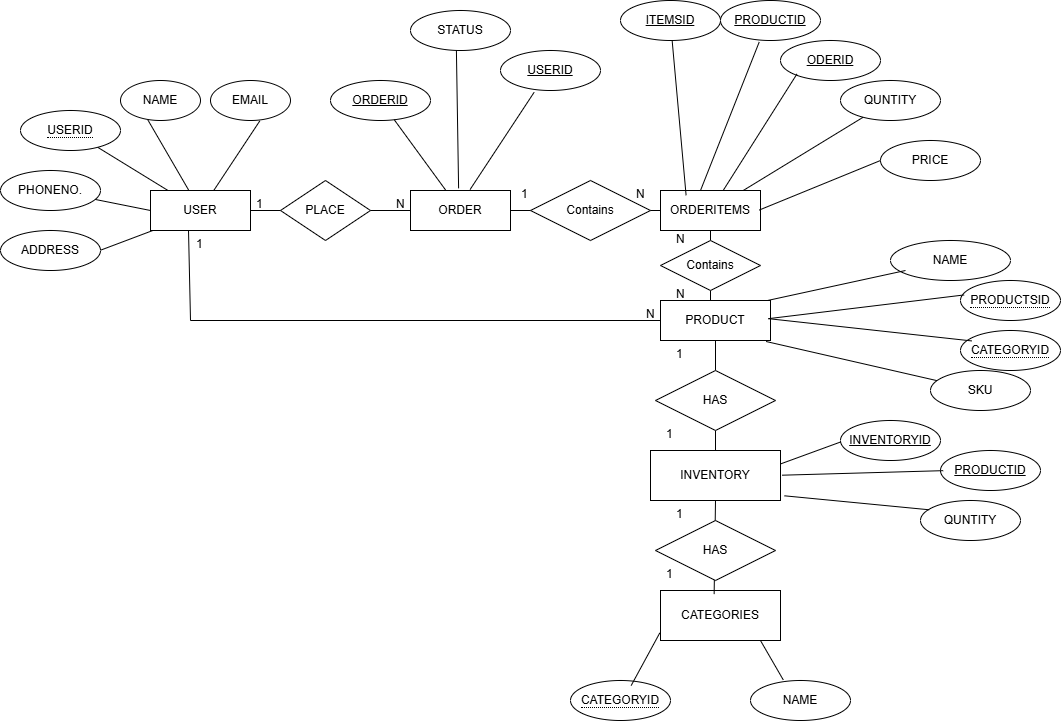

The diagram above was exported from draw.io. Its source (the exported page's mxGraphModel, read from the mxfile embedded in the PNG):
<mxGraphModel dx="2339" dy="753" grid="1" gridSize="10" guides="0" tooltips="1" connect="0" arrows="0" fold="1" page="1" pageScale="1" pageWidth="850" pageHeight="1100" math="0" shadow="0">
  <root>
    <mxCell id="0" />
    <mxCell id="1" parent="0" />
    <mxCell id="HeV89cs6NWSQeohKO9uU-3" parent="1" style="whiteSpace=wrap;html=1;align=center;" value="USER" vertex="1">
      <mxGeometry height="40" width="100" x="70" y="300" as="geometry" />
    </mxCell>
    <mxCell id="HeV89cs6NWSQeohKO9uU-4" edge="1" parent="1" source="HeV89cs6NWSQeohKO9uU-3" style="endArrow=none;html=1;rounded=0;exitX=1;exitY=0.5;exitDx=0;exitDy=0;" value="">
      <mxGeometry relative="1" as="geometry">
        <mxPoint x="360" y="490" as="sourcePoint" />
        <mxPoint x="330" y="320" as="targetPoint" />
      </mxGeometry>
    </mxCell>
    <mxCell id="HeV89cs6NWSQeohKO9uU-11" parent="1" style="text;strokeColor=none;fillColor=none;spacingLeft=4;spacingRight=4;overflow=hidden;rotatable=0;points=[[0,0.5],[1,0.5]];portConstraint=eastwest;fontSize=12;whiteSpace=wrap;html=1;" value="1" vertex="1">
      <mxGeometry height="30" width="40" x="170" y="300" as="geometry" />
    </mxCell>
    <mxCell id="HeV89cs6NWSQeohKO9uU-12" parent="1" style="whiteSpace=wrap;html=1;align=center;" value="ORDER" vertex="1">
      <mxGeometry height="40" width="100" x="330" y="300" as="geometry" />
    </mxCell>
    <mxCell id="HeV89cs6NWSQeohKO9uU-13" parent="1" style="whiteSpace=wrap;html=1;align=center;" value="ORDERITEMS" vertex="1">
      <mxGeometry height="40" width="100" x="580" y="300" as="geometry" />
    </mxCell>
    <mxCell id="HeV89cs6NWSQeohKO9uU-14" edge="1" parent="1" source="HeV89cs6NWSQeohKO9uU-12" style="endArrow=none;html=1;rounded=0;exitX=1;exitY=0.5;exitDx=0;exitDy=0;entryX=0;entryY=0.5;entryDx=0;entryDy=0;" target="HeV89cs6NWSQeohKO9uU-13" value="">
      <mxGeometry relative="1" as="geometry">
        <mxPoint x="360" y="490" as="sourcePoint" />
        <mxPoint x="520" y="490" as="targetPoint" />
      </mxGeometry>
    </mxCell>
    <mxCell id="HeV89cs6NWSQeohKO9uU-15" parent="1" style="text;strokeColor=none;fillColor=none;spacingLeft=4;spacingRight=4;overflow=hidden;rotatable=0;points=[[0,0.5],[1,0.5]];portConstraint=eastwest;fontSize=12;whiteSpace=wrap;html=1;" value="N" vertex="1">
      <mxGeometry height="30" width="40" x="310" y="300" as="geometry" />
    </mxCell>
    <mxCell id="HeV89cs6NWSQeohKO9uU-16" parent="1" style="text;strokeColor=none;fillColor=none;spacingLeft=4;spacingRight=4;overflow=hidden;rotatable=0;points=[[0,0.5],[1,0.5]];portConstraint=eastwest;fontSize=12;whiteSpace=wrap;html=1;" value="1" vertex="1">
      <mxGeometry height="30" width="40" x="435" y="290" as="geometry" />
    </mxCell>
    <mxCell id="HeV89cs6NWSQeohKO9uU-18" parent="1" style="text;strokeColor=none;fillColor=none;spacingLeft=4;spacingRight=4;overflow=hidden;rotatable=0;points=[[0,0.5],[1,0.5]];portConstraint=eastwest;fontSize=12;whiteSpace=wrap;html=1;" value="N" vertex="1">
      <mxGeometry height="30" width="40" x="550" y="290" as="geometry" />
    </mxCell>
    <mxCell id="HeV89cs6NWSQeohKO9uU-19" parent="1" style="whiteSpace=wrap;html=1;align=center;" value="PRODUCT" vertex="1">
      <mxGeometry height="40" width="110" x="580" y="410" as="geometry" />
    </mxCell>
    <mxCell id="HeV89cs6NWSQeohKO9uU-20" edge="1" parent="1" source="I2Y7XkVDhbZeKhuuadQ4-3" style="endArrow=none;html=1;rounded=0;exitX=0.5;exitY=1;exitDx=0;exitDy=0;" value="">
      <mxGeometry relative="1" as="geometry">
        <mxPoint x="360" y="490" as="sourcePoint" />
        <mxPoint x="630" y="410" as="targetPoint" />
      </mxGeometry>
    </mxCell>
    <mxCell id="HeV89cs6NWSQeohKO9uU-27" parent="1" style="whiteSpace=wrap;html=1;align=center;" value="INVENTORY" vertex="1">
      <mxGeometry height="50" width="130" x="570" y="560" as="geometry" />
    </mxCell>
    <mxCell id="HeV89cs6NWSQeohKO9uU-28" edge="1" parent="1" source="I2Y7XkVDhbZeKhuuadQ4-5" style="endArrow=none;html=1;rounded=0;entryX=0.5;entryY=1;entryDx=0;entryDy=0;exitX=0.5;exitY=0;exitDx=0;exitDy=0;" target="HeV89cs6NWSQeohKO9uU-19" value="">
      <mxGeometry relative="1" as="geometry">
        <mxPoint x="635" y="520" as="sourcePoint" />
        <mxPoint x="520" y="490" as="targetPoint" />
      </mxGeometry>
    </mxCell>
    <mxCell id="HeV89cs6NWSQeohKO9uU-29" parent="1" style="text;strokeColor=none;fillColor=none;spacingLeft=4;spacingRight=4;overflow=hidden;rotatable=0;points=[[0,0.5],[1,0.5]];portConstraint=eastwest;fontSize=12;whiteSpace=wrap;html=1;" value="1" vertex="1">
      <mxGeometry height="30" width="40" x="590" y="450" as="geometry" />
    </mxCell>
    <mxCell id="HeV89cs6NWSQeohKO9uU-31" parent="1" style="text;strokeColor=none;fillColor=none;spacingLeft=4;spacingRight=4;overflow=hidden;rotatable=0;points=[[0,0.5],[1,0.5]];portConstraint=eastwest;fontSize=12;whiteSpace=wrap;html=1;" value="1" vertex="1">
      <mxGeometry height="30" width="40" x="580" y="530" as="geometry" />
    </mxCell>
    <mxCell id="HeV89cs6NWSQeohKO9uU-32" parent="1" style="whiteSpace=wrap;html=1;align=center;" value="CATEGORIES" vertex="1">
      <mxGeometry height="50" width="120" x="580" y="700" as="geometry" />
    </mxCell>
    <mxCell id="HeV89cs6NWSQeohKO9uU-33" edge="1" parent="1" source="HeV89cs6NWSQeohKO9uU-27" style="endArrow=none;html=1;rounded=0;exitX=0.5;exitY=1;exitDx=0;exitDy=0;entryX=0.447;entryY=0.072;entryDx=0;entryDy=0;entryPerimeter=0;" target="HeV89cs6NWSQeohKO9uU-32" value="">
      <mxGeometry relative="1" as="geometry">
        <mxPoint x="360" y="790" as="sourcePoint" />
        <mxPoint x="520" y="790" as="targetPoint" />
      </mxGeometry>
    </mxCell>
    <mxCell id="HeV89cs6NWSQeohKO9uU-34" parent="1" style="text;strokeColor=none;fillColor=none;spacingLeft=4;spacingRight=4;overflow=hidden;rotatable=0;points=[[0,0.5],[1,0.5]];portConstraint=eastwest;fontSize=12;whiteSpace=wrap;html=1;" value="1" vertex="1">
      <mxGeometry height="30" width="20" x="590" y="610" as="geometry" />
    </mxCell>
    <mxCell id="HeV89cs6NWSQeohKO9uU-36" parent="1" style="text;strokeColor=none;fillColor=none;spacingLeft=4;spacingRight=4;overflow=hidden;rotatable=0;points=[[0,0.5],[1,0.5]];portConstraint=eastwest;fontSize=12;whiteSpace=wrap;html=1;" value="1" vertex="1">
      <mxGeometry height="30" width="40" x="580" y="670" as="geometry" />
    </mxCell>
    <mxCell id="I2Y7XkVDhbZeKhuuadQ4-1" parent="1" style="shape=rhombus;perimeter=rhombusPerimeter;whiteSpace=wrap;html=1;align=center;" value="PLACE" vertex="1">
      <mxGeometry height="60" width="90" x="200" y="290" as="geometry" />
    </mxCell>
    <mxCell id="I2Y7XkVDhbZeKhuuadQ4-2" parent="1" style="shape=rhombus;perimeter=rhombusPerimeter;whiteSpace=wrap;html=1;align=center;" value="Contains " vertex="1">
      <mxGeometry height="60" width="120" x="450" y="290" as="geometry" />
    </mxCell>
    <mxCell id="I2Y7XkVDhbZeKhuuadQ4-4" edge="1" parent="1" source="HeV89cs6NWSQeohKO9uU-13" style="endArrow=none;html=1;rounded=0;exitX=0.5;exitY=1;exitDx=0;exitDy=0;" target="I2Y7XkVDhbZeKhuuadQ4-3" value="">
      <mxGeometry relative="1" as="geometry">
        <mxPoint x="630" y="340" as="sourcePoint" />
        <mxPoint x="630" y="410" as="targetPoint" />
      </mxGeometry>
    </mxCell>
    <mxCell id="I2Y7XkVDhbZeKhuuadQ4-3" parent="1" style="shape=rhombus;perimeter=rhombusPerimeter;whiteSpace=wrap;html=1;align=center;" value="Contains " vertex="1">
      <mxGeometry height="50" width="100" x="580" y="350" as="geometry" />
    </mxCell>
    <mxCell id="I2Y7XkVDhbZeKhuuadQ4-6" edge="1" parent="1" source="HeV89cs6NWSQeohKO9uU-27" style="endArrow=none;html=1;rounded=0;entryX=0.5;entryY=1;entryDx=0;entryDy=0;exitX=0.5;exitY=0;exitDx=0;exitDy=0;" target="I2Y7XkVDhbZeKhuuadQ4-5" value="">
      <mxGeometry relative="1" as="geometry">
        <mxPoint x="635" y="560" as="sourcePoint" />
        <mxPoint x="635" y="450" as="targetPoint" />
      </mxGeometry>
    </mxCell>
    <mxCell id="I2Y7XkVDhbZeKhuuadQ4-5" parent="1" style="shape=rhombus;perimeter=rhombusPerimeter;whiteSpace=wrap;html=1;align=center;" value="HAS" vertex="1">
      <mxGeometry height="60" width="120" x="575" y="480" as="geometry" />
    </mxCell>
    <mxCell id="I2Y7XkVDhbZeKhuuadQ4-7" parent="1" style="shape=rhombus;perimeter=rhombusPerimeter;whiteSpace=wrap;html=1;align=center;" value="HAS" vertex="1">
      <mxGeometry height="60" width="120" x="575" y="630" as="geometry" />
    </mxCell>
    <mxCell id="I2Y7XkVDhbZeKhuuadQ4-8" edge="1" parent="1" source="HeV89cs6NWSQeohKO9uU-3" style="endArrow=none;html=1;rounded=0;entryX=0;entryY=0.5;entryDx=0;entryDy=0;exitX=0.38;exitY=0.99;exitDx=0;exitDy=0;exitPerimeter=0;" target="HeV89cs6NWSQeohKO9uU-19" value="">
      <mxGeometry relative="1" as="geometry">
        <Array as="points">
          <mxPoint x="110" y="430" />
        </Array>
        <mxPoint x="110" y="350" as="sourcePoint" />
        <mxPoint x="520" y="540" as="targetPoint" />
      </mxGeometry>
    </mxCell>
    <mxCell id="I2Y7XkVDhbZeKhuuadQ4-9" parent="1" style="text;strokeColor=none;fillColor=none;spacingLeft=4;spacingRight=4;overflow=hidden;rotatable=0;points=[[0,0.5],[1,0.5]];portConstraint=eastwest;fontSize=12;whiteSpace=wrap;html=1;" value="1" vertex="1">
      <mxGeometry height="20" width="20" x="110" y="340" as="geometry" />
    </mxCell>
    <mxCell id="I2Y7XkVDhbZeKhuuadQ4-10" parent="1" style="text;strokeColor=none;fillColor=none;spacingLeft=4;spacingRight=4;overflow=hidden;rotatable=0;points=[[0,0.5],[1,0.5]];portConstraint=eastwest;fontSize=12;whiteSpace=wrap;html=1;" value="N" vertex="1">
      <mxGeometry height="20" width="20" x="560" y="410" as="geometry" />
    </mxCell>
    <mxCell id="I2Y7XkVDhbZeKhuuadQ4-12" parent="1" style="text;strokeColor=none;fillColor=none;spacingLeft=4;spacingRight=4;overflow=hidden;rotatable=0;points=[[0,0.5],[1,0.5]];portConstraint=eastwest;fontSize=12;whiteSpace=wrap;html=1;" value="N" vertex="1">
      <mxGeometry height="30" width="40" x="590" y="335" as="geometry" />
    </mxCell>
    <mxCell id="I2Y7XkVDhbZeKhuuadQ4-13" parent="1" style="text;strokeColor=none;fillColor=none;spacingLeft=4;spacingRight=4;overflow=hidden;rotatable=0;points=[[0,0.5],[1,0.5]];portConstraint=eastwest;fontSize=12;whiteSpace=wrap;html=1;" value="N" vertex="1">
      <mxGeometry height="30" width="40" x="590" y="390" as="geometry" />
    </mxCell>
    <mxCell id="I2Y7XkVDhbZeKhuuadQ4-17" parent="1" style="ellipse;whiteSpace=wrap;html=1;align=center;" value="NAME" vertex="1">
      <mxGeometry height="40" width="80" x="40" y="190" as="geometry" />
    </mxCell>
    <mxCell id="I2Y7XkVDhbZeKhuuadQ4-18" parent="1" style="ellipse;whiteSpace=wrap;html=1;align=center;" value="EMAIL" vertex="1">
      <mxGeometry height="40" width="80" x="130" y="190" as="geometry" />
    </mxCell>
    <mxCell id="I2Y7XkVDhbZeKhuuadQ4-19" parent="1" style="ellipse;whiteSpace=wrap;html=1;align=center;" value="&lt;span style=&quot;border-bottom: 1px dotted&quot;&gt;USERID&lt;/span&gt;" vertex="1">
      <mxGeometry height="40" width="100" x="-60" y="220" as="geometry" />
    </mxCell>
    <mxCell id="I2Y7XkVDhbZeKhuuadQ4-20" parent="1" style="ellipse;whiteSpace=wrap;html=1;align=center;" value="PHONENO." vertex="1">
      <mxGeometry height="40" width="100" x="-80" y="280" as="geometry" />
    </mxCell>
    <mxCell id="I2Y7XkVDhbZeKhuuadQ4-21" parent="1" style="ellipse;whiteSpace=wrap;html=1;align=center;" value="ADDRESS" vertex="1">
      <mxGeometry height="40" width="100" x="-80" y="340" as="geometry" />
    </mxCell>
    <mxCell id="I2Y7XkVDhbZeKhuuadQ4-22" edge="1" parent="1" source="I2Y7XkVDhbZeKhuuadQ4-21" style="endArrow=none;html=1;rounded=0;exitX=1.004;exitY=0.489;exitDx=0;exitDy=0;exitPerimeter=0;entryX=0.019;entryY=1.004;entryDx=0;entryDy=0;entryPerimeter=0;" target="HeV89cs6NWSQeohKO9uU-3" value="">
      <mxGeometry relative="1" as="geometry">
        <mxPoint x="420" y="400" as="sourcePoint" />
        <mxPoint x="580" y="400" as="targetPoint" />
      </mxGeometry>
    </mxCell>
    <mxCell id="I2Y7XkVDhbZeKhuuadQ4-23" edge="1" parent="1" source="I2Y7XkVDhbZeKhuuadQ4-20" style="endArrow=none;html=1;rounded=0;" value="">
      <mxGeometry relative="1" as="geometry">
        <mxPoint x="420" y="400" as="sourcePoint" />
        <mxPoint x="70" y="320" as="targetPoint" />
      </mxGeometry>
    </mxCell>
    <mxCell id="I2Y7XkVDhbZeKhuuadQ4-24" edge="1" parent="1" source="I2Y7XkVDhbZeKhuuadQ4-19" style="endArrow=none;html=1;rounded=0;" target="HeV89cs6NWSQeohKO9uU-3" value="">
      <mxGeometry relative="1" as="geometry">
        <mxPoint x="420" y="400" as="sourcePoint" />
        <mxPoint x="580" y="400" as="targetPoint" />
      </mxGeometry>
    </mxCell>
    <mxCell id="I2Y7XkVDhbZeKhuuadQ4-25" edge="1" parent="1" source="I2Y7XkVDhbZeKhuuadQ4-17" style="endArrow=none;html=1;rounded=0;exitX=0.341;exitY=0.982;exitDx=0;exitDy=0;exitPerimeter=0;" target="HeV89cs6NWSQeohKO9uU-3" value="">
      <mxGeometry relative="1" as="geometry">
        <mxPoint x="420" y="400" as="sourcePoint" />
        <mxPoint x="580" y="400" as="targetPoint" />
      </mxGeometry>
    </mxCell>
    <mxCell id="I2Y7XkVDhbZeKhuuadQ4-26" edge="1" parent="1" source="I2Y7XkVDhbZeKhuuadQ4-18" style="endArrow=none;html=1;rounded=0;exitX=0.616;exitY=1.011;exitDx=0;exitDy=0;exitPerimeter=0;" target="HeV89cs6NWSQeohKO9uU-3" value="">
      <mxGeometry relative="1" as="geometry">
        <mxPoint x="420" y="400" as="sourcePoint" />
        <mxPoint x="580" y="400" as="targetPoint" />
      </mxGeometry>
    </mxCell>
    <mxCell id="I2Y7XkVDhbZeKhuuadQ4-27" parent="1" style="ellipse;whiteSpace=wrap;html=1;align=center;" value="NAME" vertex="1">
      <mxGeometry height="40" width="120" x="810" y="350" as="geometry" />
    </mxCell>
    <mxCell id="I2Y7XkVDhbZeKhuuadQ4-28" parent="1" style="ellipse;whiteSpace=wrap;html=1;align=center;" value="&lt;span style=&quot;border-bottom: 1px dotted&quot;&gt;PRODUCTSID&lt;/span&gt;" vertex="1">
      <mxGeometry height="40" width="100" x="880" y="390" as="geometry" />
    </mxCell>
    <mxCell id="I2Y7XkVDhbZeKhuuadQ4-29" parent="1" style="ellipse;whiteSpace=wrap;html=1;align=center;" value="SKU" vertex="1">
      <mxGeometry height="40" width="100" x="850" y="480" as="geometry" />
    </mxCell>
    <mxCell id="I2Y7XkVDhbZeKhuuadQ4-30" parent="1" style="ellipse;whiteSpace=wrap;html=1;align=center;" value="&lt;span style=&quot;border-bottom: 1px dotted&quot;&gt;CATEGORYID&lt;/span&gt;" vertex="1">
      <mxGeometry height="40" width="100" x="880" y="440" as="geometry" />
    </mxCell>
    <mxCell id="I2Y7XkVDhbZeKhuuadQ4-31" edge="1" parent="1" style="endArrow=none;html=1;rounded=0;entryX=0.125;entryY=0.75;entryDx=0;entryDy=0;entryPerimeter=0;" target="I2Y7XkVDhbZeKhuuadQ4-27" value="">
      <mxGeometry relative="1" as="geometry">
        <mxPoint x="687" y="410" as="sourcePoint" />
        <mxPoint x="580" y="400" as="targetPoint" />
      </mxGeometry>
    </mxCell>
    <mxCell id="I2Y7XkVDhbZeKhuuadQ4-32" edge="1" parent="1" source="HeV89cs6NWSQeohKO9uU-19" style="endArrow=none;html=1;rounded=0;entryX=0.036;entryY=0.361;entryDx=0;entryDy=0;entryPerimeter=0;exitX=0.981;exitY=0.454;exitDx=0;exitDy=0;exitPerimeter=0;" target="I2Y7XkVDhbZeKhuuadQ4-28" value="">
      <mxGeometry relative="1" as="geometry">
        <mxPoint x="420" y="400" as="sourcePoint" />
        <mxPoint x="580" y="400" as="targetPoint" />
      </mxGeometry>
    </mxCell>
    <mxCell id="I2Y7XkVDhbZeKhuuadQ4-33" edge="1" parent="1" source="I2Y7XkVDhbZeKhuuadQ4-30" style="endArrow=none;html=1;rounded=0;exitX=0.113;exitY=0.261;exitDx=0;exitDy=0;exitPerimeter=0;entryX=0.981;entryY=0.454;entryDx=0;entryDy=0;entryPerimeter=0;" target="HeV89cs6NWSQeohKO9uU-19" value="">
      <mxGeometry relative="1" as="geometry">
        <mxPoint x="420" y="400" as="sourcePoint" />
        <mxPoint x="580" y="400" as="targetPoint" />
      </mxGeometry>
    </mxCell>
    <mxCell id="I2Y7XkVDhbZeKhuuadQ4-34" edge="1" parent="1" source="I2Y7XkVDhbZeKhuuadQ4-29" style="endArrow=none;html=1;rounded=0;entryX=0.96;entryY=1.025;entryDx=0;entryDy=0;entryPerimeter=0;" target="HeV89cs6NWSQeohKO9uU-19" value="">
      <mxGeometry relative="1" as="geometry">
        <mxPoint x="420" y="400" as="sourcePoint" />
        <mxPoint x="580" y="400" as="targetPoint" />
      </mxGeometry>
    </mxCell>
    <mxCell id="I2Y7XkVDhbZeKhuuadQ4-35" parent="1" style="ellipse;whiteSpace=wrap;html=1;align=center;" value="&lt;span style=&quot;border-bottom: 1px dotted&quot;&gt;CATEGORYID&lt;/span&gt;" vertex="1">
      <mxGeometry height="40" width="100" x="490" y="790" as="geometry" />
    </mxCell>
    <mxCell id="I2Y7XkVDhbZeKhuuadQ4-36" parent="1" style="ellipse;whiteSpace=wrap;html=1;align=center;" value="NAME" vertex="1">
      <mxGeometry height="40" width="100" x="670" y="790" as="geometry" />
    </mxCell>
    <mxCell id="I2Y7XkVDhbZeKhuuadQ4-37" edge="1" parent="1" source="I2Y7XkVDhbZeKhuuadQ4-35" style="endArrow=none;html=1;rounded=0;exitX=0.607;exitY=0.125;exitDx=0;exitDy=0;exitPerimeter=0;entryX=-0.006;entryY=0.849;entryDx=0;entryDy=0;entryPerimeter=0;" target="HeV89cs6NWSQeohKO9uU-32" value="">
      <mxGeometry relative="1" as="geometry">
        <mxPoint x="430" y="700" as="sourcePoint" />
        <mxPoint x="580" y="690" as="targetPoint" />
      </mxGeometry>
    </mxCell>
    <mxCell id="I2Y7XkVDhbZeKhuuadQ4-38" edge="1" parent="1" source="I2Y7XkVDhbZeKhuuadQ4-36" style="endArrow=none;html=1;rounded=0;exitX=0.327;exitY=-0.018;exitDx=0;exitDy=0;exitPerimeter=0;entryX=0.833;entryY=1;entryDx=0;entryDy=0;entryPerimeter=0;" target="HeV89cs6NWSQeohKO9uU-32" value="">
      <mxGeometry relative="1" as="geometry">
        <mxPoint x="420" y="690" as="sourcePoint" />
        <mxPoint x="580" y="690" as="targetPoint" />
      </mxGeometry>
    </mxCell>
    <mxCell id="I2Y7XkVDhbZeKhuuadQ4-39" parent="1" style="ellipse;whiteSpace=wrap;html=1;align=center;fontStyle=4;" value="ORDERID" vertex="1">
      <mxGeometry height="40" width="100" x="250" y="190" as="geometry" />
    </mxCell>
    <mxCell id="I2Y7XkVDhbZeKhuuadQ4-40" parent="1" style="ellipse;whiteSpace=wrap;html=1;align=center;fontStyle=4;" value="USERID" vertex="1">
      <mxGeometry height="40" width="100" x="420" y="160" as="geometry" />
    </mxCell>
    <mxCell id="I2Y7XkVDhbZeKhuuadQ4-42" edge="1" parent="1" source="I2Y7XkVDhbZeKhuuadQ4-39" style="endArrow=none;html=1;rounded=0;" target="HeV89cs6NWSQeohKO9uU-12" value="">
      <mxGeometry relative="1" as="geometry">
        <mxPoint x="420" y="120" as="sourcePoint" />
        <mxPoint x="580" y="120" as="targetPoint" />
      </mxGeometry>
    </mxCell>
    <mxCell id="I2Y7XkVDhbZeKhuuadQ4-43" edge="1" parent="1" style="endArrow=none;html=1;rounded=0;exitX=0.459;exitY=0.989;exitDx=0;exitDy=0;exitPerimeter=0;entryX=0.481;entryY=-0.054;entryDx=0;entryDy=0;entryPerimeter=0;" target="HeV89cs6NWSQeohKO9uU-12" value="">
      <mxGeometry relative="1" as="geometry">
        <mxPoint x="375.9000000000001" y="159.55999999999995" as="sourcePoint" />
        <mxPoint x="380" y="290" as="targetPoint" />
      </mxGeometry>
    </mxCell>
    <mxCell id="I2Y7XkVDhbZeKhuuadQ4-44" parent="1" style="ellipse;whiteSpace=wrap;html=1;align=center;" value="STATUS" vertex="1">
      <mxGeometry height="40" width="100" x="330" y="120" as="geometry" />
    </mxCell>
    <mxCell id="I2Y7XkVDhbZeKhuuadQ4-46" edge="1" parent="1" source="I2Y7XkVDhbZeKhuuadQ4-40" style="endArrow=none;html=1;rounded=0;exitX=0.336;exitY=1.046;exitDx=0;exitDy=0;exitPerimeter=0;entryX=0.596;entryY=-0.025;entryDx=0;entryDy=0;entryPerimeter=0;" target="HeV89cs6NWSQeohKO9uU-12" value="">
      <mxGeometry relative="1" as="geometry">
        <mxPoint x="420" y="120" as="sourcePoint" />
        <mxPoint x="580" y="120" as="targetPoint" />
      </mxGeometry>
    </mxCell>
    <mxCell id="I2Y7XkVDhbZeKhuuadQ4-47" parent="1" style="ellipse;whiteSpace=wrap;html=1;align=center;fontStyle=4;" value="INVENTORYID" vertex="1">
      <mxGeometry height="40" width="100" x="760" y="530" as="geometry" />
    </mxCell>
    <mxCell id="I2Y7XkVDhbZeKhuuadQ4-48" parent="1" style="ellipse;whiteSpace=wrap;html=1;align=center;fontStyle=4;" value="PRODUCTID" vertex="1">
      <mxGeometry height="40" width="100" x="860" y="560" as="geometry" />
    </mxCell>
    <mxCell id="I2Y7XkVDhbZeKhuuadQ4-49" parent="1" style="ellipse;whiteSpace=wrap;html=1;align=center;" value="QUNTITY" vertex="1">
      <mxGeometry height="40" width="100" x="840" y="610" as="geometry" />
    </mxCell>
    <mxCell id="I2Y7XkVDhbZeKhuuadQ4-50" edge="1" parent="1" source="HeV89cs6NWSQeohKO9uU-27" style="endArrow=none;html=1;rounded=0;exitX=1.003;exitY=0.266;exitDx=0;exitDy=0;exitPerimeter=0;entryX=-0.001;entryY=0.539;entryDx=0;entryDy=0;entryPerimeter=0;" target="I2Y7XkVDhbZeKhuuadQ4-47" value="">
      <mxGeometry relative="1" as="geometry">
        <mxPoint x="420" y="540" as="sourcePoint" />
        <mxPoint x="580" y="540" as="targetPoint" />
      </mxGeometry>
    </mxCell>
    <mxCell id="I2Y7XkVDhbZeKhuuadQ4-51" edge="1" parent="1" source="HeV89cs6NWSQeohKO9uU-27" style="endArrow=none;html=1;rounded=0;exitX=1.012;exitY=0.494;exitDx=0;exitDy=0;exitPerimeter=0;entryX=0.027;entryY=0.504;entryDx=0;entryDy=0;entryPerimeter=0;" target="I2Y7XkVDhbZeKhuuadQ4-48" value="">
      <mxGeometry relative="1" as="geometry">
        <mxPoint x="420" y="540" as="sourcePoint" />
        <mxPoint x="580" y="540" as="targetPoint" />
      </mxGeometry>
    </mxCell>
    <mxCell id="I2Y7XkVDhbZeKhuuadQ4-52" edge="1" parent="1" source="HeV89cs6NWSQeohKO9uU-27" style="endArrow=none;html=1;rounded=0;exitX=1.03;exitY=0.906;exitDx=0;exitDy=0;exitPerimeter=0;entryX=0.087;entryY=0.232;entryDx=0;entryDy=0;entryPerimeter=0;" target="I2Y7XkVDhbZeKhuuadQ4-49" value="">
      <mxGeometry relative="1" as="geometry">
        <mxPoint x="420" y="540" as="sourcePoint" />
        <mxPoint x="580" y="540" as="targetPoint" />
      </mxGeometry>
    </mxCell>
    <mxCell id="I2Y7XkVDhbZeKhuuadQ4-53" parent="1" style="ellipse;whiteSpace=wrap;html=1;align=center;fontStyle=4;" value="PRODUCTID" vertex="1">
      <mxGeometry height="40" width="100" x="640" y="110" as="geometry" />
    </mxCell>
    <mxCell id="I2Y7XkVDhbZeKhuuadQ4-54" parent="1" style="ellipse;whiteSpace=wrap;html=1;align=center;fontStyle=4;" value="ITEMSID" vertex="1">
      <mxGeometry height="40" width="100" x="540" y="110" as="geometry" />
    </mxCell>
    <mxCell id="I2Y7XkVDhbZeKhuuadQ4-55" parent="1" style="ellipse;whiteSpace=wrap;html=1;align=center;fontStyle=4;" value="ODERID" vertex="1">
      <mxGeometry height="40" width="100" x="700" y="150" as="geometry" />
    </mxCell>
    <mxCell id="I2Y7XkVDhbZeKhuuadQ4-56" parent="1" style="ellipse;whiteSpace=wrap;html=1;align=center;" value="QUNTITY" vertex="1">
      <mxGeometry height="40" width="100" x="760" y="190" as="geometry" />
    </mxCell>
    <mxCell id="I2Y7XkVDhbZeKhuuadQ4-57" edge="1" parent="1" source="I2Y7XkVDhbZeKhuuadQ4-54" style="endArrow=none;html=1;rounded=0;entryX=0.256;entryY=0.118;entryDx=0;entryDy=0;entryPerimeter=0;" target="HeV89cs6NWSQeohKO9uU-13" value="">
      <mxGeometry relative="1" as="geometry">
        <mxPoint x="420" y="400" as="sourcePoint" />
        <mxPoint x="580" y="400" as="targetPoint" />
      </mxGeometry>
    </mxCell>
    <mxCell id="I2Y7XkVDhbZeKhuuadQ4-58" edge="1" parent="1" source="I2Y7XkVDhbZeKhuuadQ4-53" style="endArrow=none;html=1;rounded=0;exitX=0.387;exitY=1.039;exitDx=0;exitDy=0;exitPerimeter=0;" value="">
      <mxGeometry relative="1" as="geometry">
        <mxPoint x="420" y="400" as="sourcePoint" />
        <mxPoint x="620" y="300" as="targetPoint" />
      </mxGeometry>
    </mxCell>
    <mxCell id="I2Y7XkVDhbZeKhuuadQ4-59" edge="1" parent="1" source="I2Y7XkVDhbZeKhuuadQ4-55" style="endArrow=none;html=1;rounded=0;exitX=0.164;exitY=0.839;exitDx=0;exitDy=0;exitPerimeter=0;" target="HeV89cs6NWSQeohKO9uU-13" value="">
      <mxGeometry relative="1" as="geometry">
        <mxPoint x="420" y="400" as="sourcePoint" />
        <mxPoint x="580" y="400" as="targetPoint" />
      </mxGeometry>
    </mxCell>
    <mxCell id="I2Y7XkVDhbZeKhuuadQ4-60" edge="1" parent="1" source="I2Y7XkVDhbZeKhuuadQ4-56" style="endArrow=none;html=1;rounded=0;" target="HeV89cs6NWSQeohKO9uU-13" value="">
      <mxGeometry relative="1" as="geometry">
        <mxPoint x="420" y="400" as="sourcePoint" />
        <mxPoint x="580" y="400" as="targetPoint" />
      </mxGeometry>
    </mxCell>
    <mxCell id="I2Y7XkVDhbZeKhuuadQ4-61" parent="1" style="ellipse;whiteSpace=wrap;html=1;align=center;" value="PRICE" vertex="1">
      <mxGeometry height="40" width="100" x="800" y="250" as="geometry" />
    </mxCell>
    <mxCell id="I2Y7XkVDhbZeKhuuadQ4-62" edge="1" parent="1" source="HeV89cs6NWSQeohKO9uU-13" style="endArrow=none;html=1;rounded=0;exitX=0.987;exitY=0.489;exitDx=0;exitDy=0;exitPerimeter=0;" value="">
      <mxGeometry relative="1" as="geometry">
        <mxPoint x="420" y="540" as="sourcePoint" />
        <mxPoint x="800" y="270" as="targetPoint" />
      </mxGeometry>
    </mxCell>
  </root>
</mxGraphModel>